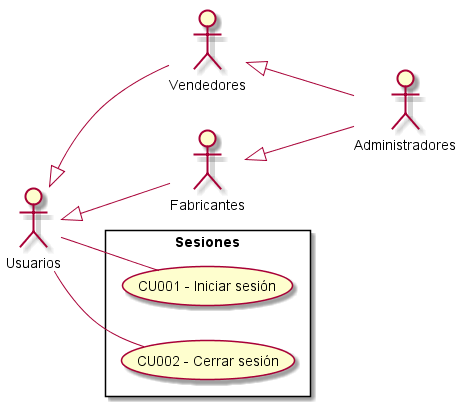

The diagram above was rendered by PlantUML. Its source (embedded in the PNG):
@startuml Sesiones
top to bottom direction
:Usuarios: 
:Administradores: 
:Vendedores:
:Fabricantes:

Usuarios <|-- Vendedores
Usuarios <|-- Fabricantes
Vendedores <|-- Administradores
Fabricantes <|-- Administradores

 left to right direction

rectangle Sesiones{
    UseCase "CU001 - Iniciar sesión" as Iniciar
    UseCase "CU002 - Cerrar sesión " as Cerrar
}
    Usuarios -- Iniciar
    Usuarios -- Cerrar

@enduml